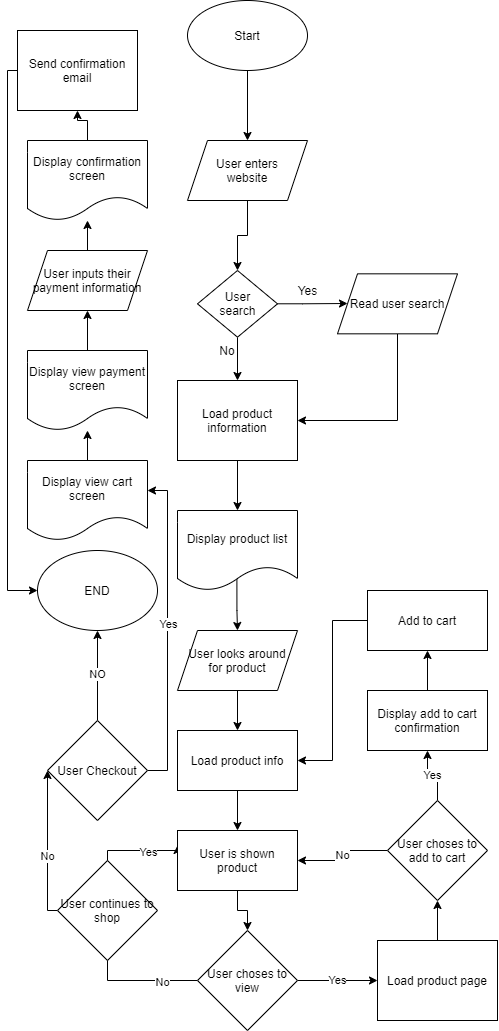

The diagram above was exported from draw.io. Its source (the exported page's mxGraphModel, read from the mxfile embedded in the PNG):
<mxGraphModel dx="1533" dy="1700" grid="1" gridSize="10" guides="1" tooltips="1" connect="1" arrows="1" fold="1" page="1" pageScale="1" pageWidth="850" pageHeight="1100" math="0" shadow="0">
  <root>
    <mxCell id="0" />
    <mxCell id="1" parent="0" />
    <mxCell id="5" value="" style="edgeStyle=orthogonalEdgeStyle;rounded=0;orthogonalLoop=1;jettySize=auto;html=1;" parent="1" source="2" target="4" edge="1">
      <mxGeometry relative="1" as="geometry" />
    </mxCell>
    <mxCell id="2" value="Start&lt;br&gt;" style="ellipse;whiteSpace=wrap;html=1;" parent="1" vertex="1">
      <mxGeometry x="150" y="20" width="120" height="70" as="geometry" />
    </mxCell>
    <mxCell id="3" style="edgeStyle=orthogonalEdgeStyle;rounded=0;orthogonalLoop=1;jettySize=auto;html=1;exitX=0.5;exitY=1;exitDx=0;exitDy=0;" parent="1" source="2" target="2" edge="1">
      <mxGeometry relative="1" as="geometry" />
    </mxCell>
    <mxCell id="8" style="edgeStyle=orthogonalEdgeStyle;rounded=0;orthogonalLoop=1;jettySize=auto;html=1;" parent="1" source="4" target="6" edge="1">
      <mxGeometry relative="1" as="geometry" />
    </mxCell>
    <mxCell id="4" value="User enters&lt;br&gt;website&lt;br&gt;" style="shape=parallelogram;perimeter=parallelogramPerimeter;whiteSpace=wrap;html=1;fixedSize=1;" parent="1" vertex="1">
      <mxGeometry x="150" y="160" width="120" height="60" as="geometry" />
    </mxCell>
    <mxCell id="7" style="edgeStyle=orthogonalEdgeStyle;rounded=0;orthogonalLoop=1;jettySize=auto;html=1;" parent="1" source="6" edge="1">
      <mxGeometry relative="1" as="geometry">
        <mxPoint x="310" y="323" as="targetPoint" />
        <Array as="points">
          <mxPoint x="265" y="323" />
          <mxPoint x="290" y="323" />
        </Array>
      </mxGeometry>
    </mxCell>
    <mxCell id="13" value="" style="edgeStyle=orthogonalEdgeStyle;rounded=0;orthogonalLoop=1;jettySize=auto;html=1;" parent="1" source="6" target="11" edge="1">
      <mxGeometry relative="1" as="geometry" />
    </mxCell>
    <mxCell id="6" value="User&lt;br&gt;search&lt;br&gt;" style="shape=rhombus;html=1;dashed=0;whitespace=wrap;perimeter=rhombusPerimeter;" parent="1" vertex="1">
      <mxGeometry x="160" y="290" width="80" height="66.67" as="geometry" />
    </mxCell>
    <mxCell id="14" style="edgeStyle=orthogonalEdgeStyle;rounded=0;orthogonalLoop=1;jettySize=auto;html=1;" parent="1" source="9" target="11" edge="1">
      <mxGeometry relative="1" as="geometry">
        <mxPoint x="360" y="430" as="targetPoint" />
        <Array as="points">
          <mxPoint x="360" y="440" />
        </Array>
      </mxGeometry>
    </mxCell>
    <mxCell id="9" value="Read user search&lt;br&gt;" style="shape=parallelogram;perimeter=parallelogramPerimeter;whiteSpace=wrap;html=1;fixedSize=1;" parent="1" vertex="1">
      <mxGeometry x="300" y="293.33000000000004" width="120" height="60" as="geometry" />
    </mxCell>
    <mxCell id="18" value="" style="edgeStyle=orthogonalEdgeStyle;rounded=0;orthogonalLoop=1;jettySize=auto;html=1;" parent="1" source="11" target="17" edge="1">
      <mxGeometry relative="1" as="geometry" />
    </mxCell>
    <mxCell id="11" value="Load product information" style="shape=rectangle;whiteSpace=wrap;html=1;boundedLbl=1;" parent="1" vertex="1">
      <mxGeometry x="140" y="400" width="120" height="80" as="geometry" />
    </mxCell>
    <mxCell id="15" value="No&lt;br&gt;" style="text;html=1;strokeColor=none;fillColor=none;align=center;verticalAlign=middle;whiteSpace=wrap;rounded=0;" parent="1" vertex="1">
      <mxGeometry x="170" y="360" width="40" height="20" as="geometry" />
    </mxCell>
    <mxCell id="16" value="Yes" style="text;html=1;align=center;verticalAlign=middle;resizable=0;points=[];autosize=1;" parent="1" vertex="1">
      <mxGeometry x="250" y="300" width="40" height="20" as="geometry" />
    </mxCell>
    <mxCell id="20" value="" style="edgeStyle=orthogonalEdgeStyle;rounded=0;orthogonalLoop=1;jettySize=auto;html=1;exitX=0.495;exitY=0.851;exitDx=0;exitDy=0;exitPerimeter=0;" parent="1" source="17" target="19" edge="1">
      <mxGeometry relative="1" as="geometry" />
    </mxCell>
    <mxCell id="17" value="Display product list" style="shape=document;whiteSpace=wrap;html=1;boundedLbl=1;" parent="1" vertex="1">
      <mxGeometry x="140" y="530" width="120" height="80" as="geometry" />
    </mxCell>
    <mxCell id="22" value="" style="edgeStyle=orthogonalEdgeStyle;rounded=0;orthogonalLoop=1;jettySize=auto;html=1;" parent="1" source="19" target="21" edge="1">
      <mxGeometry relative="1" as="geometry" />
    </mxCell>
    <mxCell id="19" value="User looks around&lt;br&gt;for product" style="shape=parallelogram;perimeter=parallelogramPerimeter;whiteSpace=wrap;html=1;fixedSize=1;" parent="1" vertex="1">
      <mxGeometry x="140" y="650" width="120" height="60" as="geometry" />
    </mxCell>
    <mxCell id="25" value="" style="edgeStyle=orthogonalEdgeStyle;rounded=0;orthogonalLoop=1;jettySize=auto;html=1;" parent="1" source="21" target="24" edge="1">
      <mxGeometry relative="1" as="geometry" />
    </mxCell>
    <mxCell id="21" value="Load product info" style="rounded=0;whiteSpace=wrap;html=1;" parent="1" vertex="1">
      <mxGeometry x="140" y="750" width="120" height="60" as="geometry" />
    </mxCell>
    <mxCell id="40" style="edgeStyle=orthogonalEdgeStyle;rounded=0;orthogonalLoop=1;jettySize=auto;html=1;entryX=0;entryY=0.25;entryDx=0;entryDy=0;" edge="1" parent="1" source="23" target="24">
      <mxGeometry relative="1" as="geometry">
        <mxPoint x="70" y="870" as="targetPoint" />
        <Array as="points">
          <mxPoint x="70" y="1000" />
          <mxPoint x="70" y="870" />
          <mxPoint x="140" y="870" />
        </Array>
      </mxGeometry>
    </mxCell>
    <mxCell id="41" value="No&lt;br&gt;" style="edgeLabel;html=1;align=center;verticalAlign=middle;resizable=0;points=[];" vertex="1" connectable="0" parent="40">
      <mxGeometry x="-0.7612" y="1" relative="1" as="geometry">
        <mxPoint as="offset" />
      </mxGeometry>
    </mxCell>
    <mxCell id="49" value="Yes&lt;br&gt;" style="edgeLabel;html=1;align=center;verticalAlign=middle;resizable=0;points=[];" vertex="1" connectable="0" parent="40">
      <mxGeometry x="0.7672" y="-1" relative="1" as="geometry">
        <mxPoint as="offset" />
      </mxGeometry>
    </mxCell>
    <mxCell id="42" value="Yes&lt;br&gt;" style="edgeStyle=orthogonalEdgeStyle;rounded=0;orthogonalLoop=1;jettySize=auto;html=1;" edge="1" parent="1" source="23" target="38">
      <mxGeometry relative="1" as="geometry" />
    </mxCell>
    <mxCell id="23" value="User choses to view" style="rhombus;whiteSpace=wrap;html=1;" parent="1" vertex="1">
      <mxGeometry x="160" y="950" width="100" height="100" as="geometry" />
    </mxCell>
    <mxCell id="39" value="" style="edgeStyle=orthogonalEdgeStyle;rounded=0;orthogonalLoop=1;jettySize=auto;html=1;" edge="1" parent="1" source="24" target="23">
      <mxGeometry relative="1" as="geometry" />
    </mxCell>
    <mxCell id="24" value="User is shown product" style="rounded=0;whiteSpace=wrap;html=1;" parent="1" vertex="1">
      <mxGeometry x="140" y="850" width="120" height="60" as="geometry" />
    </mxCell>
    <mxCell id="54" value="" style="edgeStyle=orthogonalEdgeStyle;rounded=0;orthogonalLoop=1;jettySize=auto;html=1;" edge="1" parent="1" source="29" target="53">
      <mxGeometry relative="1" as="geometry" />
    </mxCell>
    <mxCell id="29" value="Display add to cart&lt;br&gt;confirmation" style="rounded=0;whiteSpace=wrap;html=1;" parent="1" vertex="1">
      <mxGeometry x="330" y="710" width="120" height="60" as="geometry" />
    </mxCell>
    <mxCell id="44" value="No" style="edgeStyle=orthogonalEdgeStyle;rounded=0;orthogonalLoop=1;jettySize=auto;html=1;" edge="1" parent="1" source="37" target="24">
      <mxGeometry relative="1" as="geometry" />
    </mxCell>
    <mxCell id="45" value="Yes" style="edgeStyle=orthogonalEdgeStyle;rounded=0;orthogonalLoop=1;jettySize=auto;html=1;" edge="1" parent="1" source="37" target="29">
      <mxGeometry relative="1" as="geometry" />
    </mxCell>
    <mxCell id="37" value="User choses to add to cart&lt;br&gt;" style="rhombus;whiteSpace=wrap;html=1;" vertex="1" parent="1">
      <mxGeometry x="350" y="820" width="100" height="100" as="geometry" />
    </mxCell>
    <mxCell id="43" value="" style="edgeStyle=orthogonalEdgeStyle;rounded=0;orthogonalLoop=1;jettySize=auto;html=1;" edge="1" parent="1" source="38" target="37">
      <mxGeometry relative="1" as="geometry" />
    </mxCell>
    <mxCell id="38" value="Load product page" style="shape=rectangle;whiteSpace=wrap;html=1;boundedLbl=1;" vertex="1" parent="1">
      <mxGeometry x="340" y="960" width="120" height="80" as="geometry" />
    </mxCell>
    <mxCell id="50" style="edgeStyle=orthogonalEdgeStyle;rounded=0;orthogonalLoop=1;jettySize=auto;html=1;entryX=0;entryY=0.5;entryDx=0;entryDy=0;" edge="1" parent="1" source="47" target="52">
      <mxGeometry relative="1" as="geometry">
        <mxPoint x="60" y="690" as="targetPoint" />
        <Array as="points">
          <mxPoint x="10" y="930" />
          <mxPoint x="10" y="790" />
        </Array>
      </mxGeometry>
    </mxCell>
    <mxCell id="51" value="No" style="edgeLabel;html=1;align=center;verticalAlign=middle;resizable=0;points=[];" vertex="1" connectable="0" parent="50">
      <mxGeometry x="-0.1366" y="1" relative="1" as="geometry">
        <mxPoint as="offset" />
      </mxGeometry>
    </mxCell>
    <mxCell id="47" value="User continues to shop" style="rhombus;whiteSpace=wrap;html=1;" vertex="1" parent="1">
      <mxGeometry x="20" y="880" width="100" height="100" as="geometry" />
    </mxCell>
    <mxCell id="57" value="NO" style="edgeStyle=orthogonalEdgeStyle;rounded=0;orthogonalLoop=1;jettySize=auto;html=1;" edge="1" parent="1" source="52" target="56">
      <mxGeometry relative="1" as="geometry" />
    </mxCell>
    <mxCell id="58" style="edgeStyle=orthogonalEdgeStyle;rounded=0;orthogonalLoop=1;jettySize=auto;html=1;" edge="1" parent="1" source="52">
      <mxGeometry relative="1" as="geometry">
        <mxPoint x="110" y="510" as="targetPoint" />
        <Array as="points">
          <mxPoint x="130" y="790" />
          <mxPoint x="130" y="510" />
        </Array>
      </mxGeometry>
    </mxCell>
    <mxCell id="59" value="Yes" style="edgeLabel;html=1;align=center;verticalAlign=middle;resizable=0;points=[];" vertex="1" connectable="0" parent="58">
      <mxGeometry x="0.0411" relative="1" as="geometry">
        <mxPoint as="offset" />
      </mxGeometry>
    </mxCell>
    <mxCell id="52" value="User Checkout" style="rhombus;whiteSpace=wrap;html=1;" vertex="1" parent="1">
      <mxGeometry x="10" y="740" width="100" height="100" as="geometry" />
    </mxCell>
    <mxCell id="55" style="edgeStyle=orthogonalEdgeStyle;rounded=0;orthogonalLoop=1;jettySize=auto;html=1;entryX=1;entryY=0.5;entryDx=0;entryDy=0;" edge="1" parent="1" source="53" target="21">
      <mxGeometry relative="1" as="geometry" />
    </mxCell>
    <mxCell id="53" value="Add to cart&lt;br&gt;" style="rounded=0;whiteSpace=wrap;html=1;" vertex="1" parent="1">
      <mxGeometry x="330" y="610" width="120" height="60" as="geometry" />
    </mxCell>
    <mxCell id="56" value="END" style="ellipse;whiteSpace=wrap;html=1;" vertex="1" parent="1">
      <mxGeometry y="570" width="120" height="80" as="geometry" />
    </mxCell>
    <mxCell id="62" value="" style="edgeStyle=orthogonalEdgeStyle;rounded=0;orthogonalLoop=1;jettySize=auto;html=1;" edge="1" parent="1" source="60" target="61">
      <mxGeometry relative="1" as="geometry" />
    </mxCell>
    <mxCell id="60" value="Display view cart screen" style="shape=document;whiteSpace=wrap;html=1;boundedLbl=1;" vertex="1" parent="1">
      <mxGeometry x="-10" y="480" width="120" height="80" as="geometry" />
    </mxCell>
    <mxCell id="64" value="" style="edgeStyle=orthogonalEdgeStyle;rounded=0;orthogonalLoop=1;jettySize=auto;html=1;" edge="1" parent="1" source="61" target="63">
      <mxGeometry relative="1" as="geometry" />
    </mxCell>
    <mxCell id="61" value="Display view payment screen" style="shape=document;whiteSpace=wrap;html=1;boundedLbl=1;" vertex="1" parent="1">
      <mxGeometry x="-10" y="370" width="120" height="80" as="geometry" />
    </mxCell>
    <mxCell id="66" value="" style="edgeStyle=orthogonalEdgeStyle;rounded=0;orthogonalLoop=1;jettySize=auto;html=1;" edge="1" parent="1" source="63" target="65">
      <mxGeometry relative="1" as="geometry" />
    </mxCell>
    <mxCell id="63" value="User inputs their payment information" style="shape=parallelogram;perimeter=parallelogramPerimeter;whiteSpace=wrap;html=1;fixedSize=1;" vertex="1" parent="1">
      <mxGeometry x="-10" y="270" width="120" height="60" as="geometry" />
    </mxCell>
    <mxCell id="68" value="" style="edgeStyle=orthogonalEdgeStyle;rounded=0;orthogonalLoop=1;jettySize=auto;html=1;" edge="1" parent="1" source="65" target="67">
      <mxGeometry relative="1" as="geometry" />
    </mxCell>
    <mxCell id="65" value="Display confirmation screen" style="shape=document;whiteSpace=wrap;html=1;boundedLbl=1;" vertex="1" parent="1">
      <mxGeometry x="-10" y="160" width="120" height="80" as="geometry" />
    </mxCell>
    <mxCell id="70" style="edgeStyle=orthogonalEdgeStyle;rounded=0;orthogonalLoop=1;jettySize=auto;html=1;entryX=0;entryY=0.5;entryDx=0;entryDy=0;" edge="1" parent="1" source="67" target="56">
      <mxGeometry relative="1" as="geometry">
        <mxPoint x="-40" y="610" as="targetPoint" />
        <Array as="points">
          <mxPoint x="-30" y="90" />
          <mxPoint x="-30" y="610" />
        </Array>
      </mxGeometry>
    </mxCell>
    <mxCell id="67" value="Send confirmation email" style="shape=rectangle;whiteSpace=wrap;html=1;boundedLbl=1;" vertex="1" parent="1">
      <mxGeometry x="-20" y="50" width="120" height="80" as="geometry" />
    </mxCell>
  </root>
</mxGraphModel>